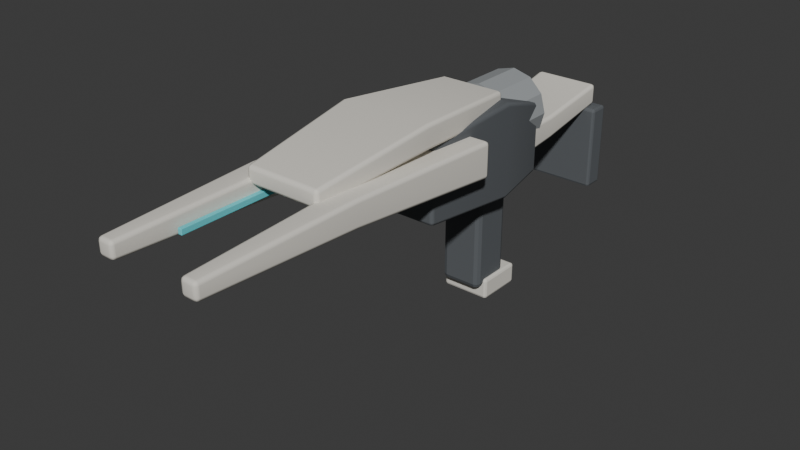 # Source: LineDriver.blend  (saved by Blender 4.2.66; exported with 4.5.12 LTS)
import bpy
from mathutils import Matrix  # noqa: F401  (used for matrix-valued properties, if any)

bpy.ops.wm.read_factory_settings(use_empty=True)
scene = bpy.context.scene
scene.name = 'Scene'

# ---- collections
col_collection = bpy.data.collections.new('Collection'); scene.collection.children.link(col_collection)

# ---- materials (node trees are filled in below, after node groups)
mat_graphite = bpy.data.materials.new('Graphite')
mat_graphite.diffuse_color = (0.105, 0.115, 0.125, 1.0)
mat_matteivory = bpy.data.materials.new('MatteIvory')
mat_matteivory.diffuse_color = (0.76, 0.73, 0.66, 1.0)
mat_signalcyan = bpy.data.materials.new('SignalCyan')
mat_signalcyan.diffuse_color = (0.13, 0.68, 0.74, 1.0)
mat_softgrey = bpy.data.materials.new('SoftGrey')
mat_softgrey.diffuse_color = (0.32, 0.34, 0.35, 1.0)

# ---- material node trees
mat_graphite.use_nodes = True; mat_graphite.node_tree.nodes.clear()
_N = mat_graphite.node_tree.nodes; _L = mat_graphite.node_tree.links
n0 = _N.new('ShaderNodeBsdfPrincipled'); n0.name = 'Principled BSDF'; n0.location = (10, 300)
n0.inputs[0].default_value = (0.105, 0.115, 0.125, 1.0)
n0.inputs[2].default_value = 0.82
n1 = _N.new('ShaderNodeOutputMaterial'); n1.name = 'Material Output'; n1.location = (300, 300)
_L.new(n0.outputs[0], n1.inputs[0])
n1.is_active_output = True
mat_matteivory.use_nodes = True; mat_matteivory.node_tree.nodes.clear()
_N = mat_matteivory.node_tree.nodes; _L = mat_matteivory.node_tree.links
n0 = _N.new('ShaderNodeBsdfPrincipled'); n0.name = 'Principled BSDF'; n0.location = (10, 300)
n0.inputs[0].default_value = (0.76, 0.73, 0.66, 1.0)
n0.inputs[2].default_value = 0.82
n1 = _N.new('ShaderNodeOutputMaterial'); n1.name = 'Material Output'; n1.location = (300, 300)
_L.new(n0.outputs[0], n1.inputs[0])
n1.is_active_output = True
mat_signalcyan.use_nodes = True; mat_signalcyan.node_tree.nodes.clear()
_N = mat_signalcyan.node_tree.nodes; _L = mat_signalcyan.node_tree.links
n0 = _N.new('ShaderNodeBsdfPrincipled'); n0.name = 'Principled BSDF'; n0.location = (10, 300)
n0.inputs[0].default_value = (0.13, 0.68, 0.74, 1.0)
n0.inputs[2].default_value = 0.82
n1 = _N.new('ShaderNodeOutputMaterial'); n1.name = 'Material Output'; n1.location = (300, 300)
_L.new(n0.outputs[0], n1.inputs[0])
n1.is_active_output = True
mat_softgrey.use_nodes = True; mat_softgrey.node_tree.nodes.clear()
_N = mat_softgrey.node_tree.nodes; _L = mat_softgrey.node_tree.links
n0 = _N.new('ShaderNodeBsdfPrincipled'); n0.name = 'Principled BSDF'; n0.location = (10, 300)
n0.inputs[0].default_value = (0.32, 0.34, 0.35, 1.0)
n0.inputs[2].default_value = 0.82
n1 = _N.new('ShaderNodeOutputMaterial'); n1.name = 'Material Output'; n1.location = (300, 300)
_L.new(n0.outputs[0], n1.inputs[0])
n1.is_active_output = True

# ---- world
world_world = bpy.data.worlds.new('World'); scene.world = world_world
world_world.use_nodes = True; world_world.node_tree.nodes.clear()
_N = world_world.node_tree.nodes; _L = world_world.node_tree.links
n0 = _N.new('ShaderNodeOutputWorld'); n0.name = 'World Output'; n0.location = (300, 300)
n1 = _N.new('ShaderNodeBackground'); n1.name = 'Background'; n1.location = (10, 300)
n1.inputs[0].default_value = (0.05088, 0.05088, 0.05088, 1.0)
_L.new(n1.outputs[0], n0.inputs[0])
n0.is_active_output = True
world_world.color = (0.05088, 0.05088, 0.05088)
world_world.sun_shadow_jitter_overblur = 0.0

# ---- meshes
me_receiver = bpy.data.meshes.new('Receiver')
me_receiver.from_pydata([(-0.07, 0.29, 0.005), (0.07, 0.29, 0.005), (0.07, 0.29, 0.155), (-0.07, 0.29, 0.155), (-0.095, 0.15, 0.0), (0.095, 0.15, 0.0), (0.095, 0.15, 0.2), (-0.095, 0.15, 0.2), (-0.085, -0.07, 0.02), (0.085, -0.07, 0.02), (0.085, -0.07, 0.18), (-0.085, -0.07, 0.18)], [], [(3, 2, 1, 0), (8, 9, 10, 11), (0, 1, 5, 4), (1, 2, 6, 5), (2, 3, 7, 6), (3, 0, 4, 7), (4, 5, 9, 8), (5, 6, 10, 9), (6, 7, 11, 10), (7, 4, 8, 11)])
me_receiver.materials.append(mat_graphite)
me_receiver.update()
me_upperbridge = bpy.data.meshes.new('UpperBridge')
me_upperbridge.from_pydata([(-0.07, 0.16, 0.165), (0.07, 0.16, 0.165), (0.07, 0.16, 0.215), (-0.07, 0.16, 0.215), (-0.1, -0.1, 0.185), (0.1, -0.1, 0.185), (0.1, -0.1, 0.235), (-0.1, -0.1, 0.235), (-0.08, -0.36, 0.1625), (0.08, -0.36, 0.1625), (0.08, -0.36, 0.1975), (-0.08, -0.36, 0.1975)], [], [(3, 2, 1, 0), (8, 9, 10, 11), (0, 1, 5, 4), (1, 2, 6, 5), (2, 3, 7, 6), (3, 0, 4, 7), (4, 5, 9, 8), (5, 6, 10, 9), (6, 7, 11, 10), (7, 4, 8, 11)])
me_upperbridge.materials.append(mat_matteivory)
me_upperbridge.update()
me_splitrail = bpy.data.meshes.new('SplitRail')
me_splitrail.from_pydata([(-0.035, 0.04, 0.0925), (0.035, 0.04, 0.0925), (0.035, 0.04, 0.1675), (-0.035, 0.04, 0.1675), (-0.0275, -0.31, 0.1225), (0.0275, -0.31, 0.1225), (0.0275, -0.31, 0.1775), (-0.0275, -0.31, 0.1775), (-0.0175, -0.64, 0.1325), (0.0175, -0.64, 0.1325), (0.0175, -0.64, 0.1675), (-0.0175, -0.64, 0.1675)], [], [(3, 2, 1, 0), (8, 9, 10, 11), (0, 1, 5, 4), (1, 2, 6, 5), (2, 3, 7, 6), (3, 0, 4, 7), (4, 5, 9, 8), (5, 6, 10, 9), (6, 7, 11, 10), (7, 4, 8, 11)])
me_splitrail.materials.append(mat_matteivory)
me_splitrail.update()
me_cube_001 = bpy.data.meshes.new('Cube.001')
me_cube_001.from_pydata([(-0.0045, -0.18, -0.006), (-0.0045, -0.18, 0.006), (-0.0045, 0.18, -0.006), (-0.0045, 0.18, 0.006), (0.0045, -0.18, -0.006), (0.0045, -0.18, 0.006), (0.0045, 0.18, -0.006), (0.0045, 0.18, 0.006)], [], [(0, 1, 3, 2), (2, 3, 7, 6), (6, 7, 5, 4), (4, 5, 1, 0), (2, 6, 4, 0), (7, 3, 1, 5)])
_uv = me_cube_001.uv_layers.new(name='UVMap')
_uv.uv.foreach_set('vector', [0.375, 0.0, 0.625, 0.0, 0.625, 0.25, 0.375, 0.25, 0.375, 0.25, 0.625, 0.25, 0.625, 0.5, 0.375, 0.5, 0.375, 0.5, 0.625, 0.5, 0.625, 0.75, 0.375, 0.75, 0.375, 0.75, 0.625, 0.75, 0.625, 1.0, 0.375, 1.0, 0.125, 0.5, 0.375, 0.5, 0.375, 0.75, 0.125, 0.75, 0.625, 0.5, 0.875, 0.5, 0.875, 0.75, 0.625, 0.75])
me_cube_001.materials.append(mat_signalcyan)
me_cube_001.update()
me_splitrail_001 = bpy.data.meshes.new('SplitRail.001')
me_splitrail_001.from_pydata([(-0.035, 0.04, 0.0925), (0.035, 0.04, 0.0925), (0.035, 0.04, 0.1675), (-0.035, 0.04, 0.1675), (-0.0275, -0.31, 0.1225), (0.0275, -0.31, 0.1225), (0.0275, -0.31, 0.1775), (-0.0275, -0.31, 0.1775), (-0.0175, -0.64, 0.1325), (0.0175, -0.64, 0.1325), (0.0175, -0.64, 0.1675), (-0.0175, -0.64, 0.1675)], [], [(3, 2, 1, 0), (8, 9, 10, 11), (0, 1, 5, 4), (1, 2, 6, 5), (2, 3, 7, 6), (3, 0, 4, 7), (4, 5, 9, 8), (5, 6, 10, 9), (6, 7, 11, 10), (7, 4, 8, 11)])
me_splitrail_001.materials.append(mat_matteivory)
me_splitrail_001.update()
me_cube_002 = bpy.data.meshes.new('Cube.002')
me_cube_002.from_pydata([(-0.0045, -0.18, -0.006), (-0.0045, -0.18, 0.006), (-0.0045, 0.18, -0.006), (-0.0045, 0.18, 0.006), (0.0045, -0.18, -0.006), (0.0045, -0.18, 0.006), (0.0045, 0.18, -0.006), (0.0045, 0.18, 0.006)], [], [(0, 1, 3, 2), (2, 3, 7, 6), (6, 7, 5, 4), (4, 5, 1, 0), (2, 6, 4, 0), (7, 3, 1, 5)])
_uv = me_cube_002.uv_layers.new(name='UVMap')
_uv.uv.foreach_set('vector', [0.375, 0.0, 0.625, 0.0, 0.625, 0.25, 0.375, 0.25, 0.375, 0.25, 0.625, 0.25, 0.625, 0.5, 0.375, 0.5, 0.375, 0.5, 0.625, 0.5, 0.625, 0.75, 0.375, 0.75, 0.375, 0.75, 0.625, 0.75, 0.625, 1.0, 0.375, 1.0, 0.125, 0.5, 0.375, 0.5, 0.375, 0.75, 0.125, 0.75, 0.625, 0.5, 0.875, 0.5, 0.875, 0.75, 0.625, 0.75])
me_cube_002.materials.append(mat_signalcyan)
me_cube_002.update()
me_rearcell = bpy.data.meshes.new('RearCell')
me_rearcell.from_pydata([(-0.078, 0.3, 0.13), (-0.06755, 0.3, 0.091), (-0.039, 0.3, 0.06245), (-4.776e-18, 0.3, 0.052), (0.039, 0.3, 0.06245), (0.06755, 0.3, 0.091), (0.078, 0.3, 0.13), (0.06755, 0.3, 0.169), (0.039, 0.3, 0.1975), (1.433e-17, 0.3, 0.208), (-0.039, 0.3, 0.1975), (-0.06755, 0.3, 0.169), (-0.078, 0.18, 0.13), (-0.06755, 0.18, 0.091), (-0.039, 0.18, 0.06245), (-4.776e-18, 0.18, 0.052), (0.039, 0.18, 0.06245), (0.06755, 0.18, 0.091), (0.078, 0.18, 0.13), (0.06755, 0.18, 0.169), (0.039, 0.18, 0.1975), (1.433e-17, 0.18, 0.208), (-0.039, 0.18, 0.1975), (-0.06755, 0.18, 0.169)], [], [(11, 10, 9, 8, 7, 6, 5, 4, 3, 2, 1, 0), (12, 13, 14, 15, 16, 17, 18, 19, 20, 21, 22, 23), (0, 1, 13, 12), (1, 2, 14, 13), (2, 3, 15, 14), (3, 4, 16, 15), (4, 5, 17, 16), (5, 6, 18, 17), (6, 7, 19, 18), (7, 8, 20, 19), (8, 9, 21, 20), (9, 10, 22, 21), (10, 11, 23, 22), (11, 0, 12, 23)])
me_rearcell.materials.append(mat_softgrey)
me_rearcell.update()
me_stocktop = bpy.data.meshes.new('StockTop')
me_stocktop.from_pydata([(-0.07, 0.51, 0.0875), (0.07, 0.51, 0.0875), (0.07, 0.51, 0.1325), (-0.07, 0.51, 0.1325), (-0.065, 0.35, 0.055), (0.065, 0.35, 0.055), (0.065, 0.35, 0.105), (-0.065, 0.35, 0.105), (-0.075, 0.21, 0.05), (0.075, 0.21, 0.05), (0.075, 0.21, 0.11), (-0.075, 0.21, 0.11)], [], [(3, 2, 1, 0), (8, 9, 10, 11), (0, 1, 5, 4), (1, 2, 6, 5), (2, 3, 7, 6), (3, 0, 4, 7), (4, 5, 9, 8), (5, 6, 10, 9), (6, 7, 11, 10), (7, 4, 8, 11)])
me_stocktop.materials.append(mat_matteivory)
me_stocktop.update()
me_cube_003 = bpy.data.meshes.new('Cube.003')
me_cube_003.from_pydata([(-0.09, -0.0225, -0.09), (-0.09, -0.0225, 0.09), (-0.09, 0.0225, -0.09), (-0.09, 0.0225, 0.09), (0.09, -0.0225, -0.09), (0.09, -0.0225, 0.09), (0.09, 0.0225, -0.09), (0.09, 0.0225, 0.09)], [], [(0, 1, 3, 2), (2, 3, 7, 6), (6, 7, 5, 4), (4, 5, 1, 0), (2, 6, 4, 0), (7, 3, 1, 5)])
_uv = me_cube_003.uv_layers.new(name='UVMap')
_uv.uv.foreach_set('vector', [0.375, 0.0, 0.625, 0.0, 0.625, 0.25, 0.375, 0.25, 0.375, 0.25, 0.625, 0.25, 0.625, 0.5, 0.375, 0.5, 0.375, 0.5, 0.625, 0.5, 0.625, 0.75, 0.375, 0.75, 0.375, 0.75, 0.625, 0.75, 0.625, 1.0, 0.375, 1.0, 0.125, 0.5, 0.375, 0.5, 0.375, 0.75, 0.125, 0.75, 0.625, 0.5, 0.875, 0.5, 0.875, 0.75, 0.625, 0.75])
me_cube_003.materials.append(mat_graphite)
me_cube_003.update()
me_cube_004 = bpy.data.meshes.new('Cube.004')
me_cube_004.from_pydata([(-0.045, -0.045, -0.125), (-0.045, -0.045, 0.125), (-0.045, 0.045, -0.125), (-0.045, 0.045, 0.125), (0.045, -0.045, -0.125), (0.045, -0.045, 0.125), (0.045, 0.045, -0.125), (0.045, 0.045, 0.125)], [], [(0, 1, 3, 2), (2, 3, 7, 6), (6, 7, 5, 4), (4, 5, 1, 0), (2, 6, 4, 0), (7, 3, 1, 5)])
_uv = me_cube_004.uv_layers.new(name='UVMap')
_uv.uv.foreach_set('vector', [0.375, 0.0, 0.625, 0.0, 0.625, 0.25, 0.375, 0.25, 0.375, 0.25, 0.625, 0.25, 0.625, 0.5, 0.375, 0.5, 0.375, 0.5, 0.625, 0.5, 0.625, 0.75, 0.375, 0.75, 0.375, 0.75, 0.625, 0.75, 0.625, 1.0, 0.375, 1.0, 0.125, 0.5, 0.375, 0.5, 0.375, 0.75, 0.125, 0.75, 0.625, 0.5, 0.875, 0.5, 0.875, 0.75, 0.625, 0.75])
me_cube_004.materials.append(mat_graphite)
me_cube_004.update()
me_cube_005 = bpy.data.meshes.new('Cube.005')
me_cube_005.from_pydata([(-0.0525, -0.05, -0.0225), (-0.0525, -0.05, 0.0225), (-0.0525, 0.05, -0.0225), (-0.0525, 0.05, 0.0225), (0.0525, -0.05, -0.0225), (0.0525, -0.05, 0.0225), (0.0525, 0.05, -0.0225), (0.0525, 0.05, 0.0225)], [], [(0, 1, 3, 2), (2, 3, 7, 6), (6, 7, 5, 4), (4, 5, 1, 0), (2, 6, 4, 0), (7, 3, 1, 5)])
_uv = me_cube_005.uv_layers.new(name='UVMap')
_uv.uv.foreach_set('vector', [0.375, 0.0, 0.625, 0.0, 0.625, 0.25, 0.375, 0.25, 0.375, 0.25, 0.625, 0.25, 0.625, 0.5, 0.375, 0.5, 0.375, 0.5, 0.625, 0.5, 0.625, 0.75, 0.375, 0.75, 0.375, 0.75, 0.625, 0.75, 0.625, 1.0, 0.375, 1.0, 0.125, 0.5, 0.375, 0.5, 0.375, 0.75, 0.125, 0.75, 0.625, 0.5, 0.875, 0.5, 0.875, 0.75, 0.625, 0.75])
me_cube_005.materials.append(mat_matteivory)
me_cube_005.update()

# ---- objects
ob_linedriver = bpy.data.objects.new('LineDriver', None)
ob_receiver = bpy.data.objects.new('Receiver', me_receiver)
ob_upperbridge = bpy.data.objects.new('UpperBridge', me_upperbridge)
ob_splitrail = bpy.data.objects.new('SplitRail', me_splitrail)
ob_railsignal = bpy.data.objects.new('RailSignal', me_cube_001)
ob_splitrail_001 = bpy.data.objects.new('SplitRail.001', me_splitrail_001)
ob_railsignal_001 = bpy.data.objects.new('RailSignal.001', me_cube_002)
ob_rearcell = bpy.data.objects.new('RearCell', me_rearcell)
ob_stocktop = bpy.data.objects.new('StockTop', me_stocktop)
ob_stockheel = bpy.data.objects.new('StockHeel', me_cube_003)
ob_palmgrip = bpy.data.objects.new('PalmGrip', me_cube_004)
ob_gripheel = bpy.data.objects.new('GripHeel', me_cube_005)
ob_grip = bpy.data.objects.new('Grip', None)
ob_muzzle = bpy.data.objects.new('Muzzle', None)
ob_lefthand = bpy.data.objects.new('LeftHand', None)

# ---- transforms, parenting, visibility, modifiers, constraints
ob_linedriver.location = (0.0, 0.0, 0.0)
ob_receiver.parent = ob_linedriver
ob_receiver.location = (0.0, 0.0, 0.0)
_m = ob_receiver.modifiers.new('SoftEdge', 'BEVEL')
_m.width = 0.008
_m.width_pct = 0.008
_m.segments = 2
_m = ob_receiver.modifiers.new('FaceNormals', 'WEIGHTED_NORMAL')
ob_upperbridge.parent = ob_linedriver
ob_upperbridge.location = (0.0, 0.0, 0.0)
_m = ob_upperbridge.modifiers.new('SoftEdge', 'BEVEL')
_m.width = 0.008
_m.width_pct = 0.008
_m.segments = 2
_m = ob_upperbridge.modifiers.new('FaceNormals', 'WEIGHTED_NORMAL')
ob_splitrail.parent = ob_linedriver
ob_splitrail.location = (-0.095, 0.0, 0.0)
_m = ob_splitrail.modifiers.new('SoftEdge', 'BEVEL')
_m.width = 0.008
_m.width_pct = 0.008
_m.segments = 2
_m = ob_splitrail.modifiers.new('FaceNormals', 'WEIGHTED_NORMAL')
ob_railsignal.parent = ob_linedriver
ob_railsignal.location = (-0.065, -0.34, 0.142)
_m = ob_railsignal.modifiers.new('SoftEdge', 'BEVEL')
_m.width = 0.00108
_m.width_pct = 0.00108
_m.segments = 2
_m = ob_railsignal.modifiers.new('FaceNormals', 'WEIGHTED_NORMAL')
_m.keep_sharp = True
ob_splitrail_001.parent = ob_linedriver
ob_splitrail_001.location = (0.095, 0.0, 0.0)
_m = ob_splitrail_001.modifiers.new('SoftEdge', 'BEVEL')
_m.width = 0.008
_m.width_pct = 0.008
_m.segments = 2
_m = ob_splitrail_001.modifiers.new('FaceNormals', 'WEIGHTED_NORMAL')
ob_railsignal_001.parent = ob_linedriver
ob_railsignal_001.location = (0.065, -0.34, 0.142)
_m = ob_railsignal_001.modifiers.new('SoftEdge', 'BEVEL')
_m.width = 0.00108
_m.width_pct = 0.00108
_m.segments = 2
_m = ob_railsignal_001.modifiers.new('FaceNormals', 'WEIGHTED_NORMAL')
_m.keep_sharp = True
ob_rearcell.parent = ob_linedriver
ob_rearcell.location = (0.0, 0.0, 0.0)
ob_stocktop.parent = ob_linedriver
ob_stocktop.location = (0.0, 0.0, 0.0)
_m = ob_stocktop.modifiers.new('SoftEdge', 'BEVEL')
_m.width = 0.008
_m.width_pct = 0.008
_m.segments = 2
_m = ob_stocktop.modifiers.new('FaceNormals', 'WEIGHTED_NORMAL')
ob_stockheel.parent = ob_linedriver
ob_stockheel.location = (0.0, 0.5, -0.005)
_m = ob_stockheel.modifiers.new('SoftEdge', 'BEVEL')
_m.width = 0.0054
_m.width_pct = 0.0054
_m.segments = 2
_m = ob_stockheel.modifiers.new('FaceNormals', 'WEIGHTED_NORMAL')
_m.keep_sharp = True
ob_palmgrip.parent = ob_linedriver
ob_palmgrip.location = (0.0, 0.18, -0.095)
_m = ob_palmgrip.modifiers.new('SoftEdge', 'BEVEL')
_m.width = 0.0108
_m.width_pct = 0.0108
_m.segments = 2
_m = ob_palmgrip.modifiers.new('FaceNormals', 'WEIGHTED_NORMAL')
_m.keep_sharp = True
ob_gripheel.parent = ob_linedriver
ob_gripheel.location = (0.0, 0.205, -0.225)
_m = ob_gripheel.modifiers.new('SoftEdge', 'BEVEL')
_m.width = 0.0054
_m.width_pct = 0.0054
_m.segments = 2
_m = ob_gripheel.modifiers.new('FaceNormals', 'WEIGHTED_NORMAL')
_m.keep_sharp = True
ob_grip.parent = ob_linedriver
ob_grip.location = (0.0, 0.18, -0.12)
ob_muzzle.parent = ob_linedriver
ob_muzzle.location = (0.0, -0.65, 0.13)
ob_lefthand.parent = ob_linedriver
ob_lefthand.location = (-0.075, 0.02, -0.045)

# ---- collection membership
col_collection.objects.link(ob_linedriver)
col_collection.objects.link(ob_receiver)
col_collection.objects.link(ob_upperbridge)
col_collection.objects.link(ob_splitrail)
col_collection.objects.link(ob_railsignal)
col_collection.objects.link(ob_splitrail_001)
col_collection.objects.link(ob_railsignal_001)
col_collection.objects.link(ob_rearcell)
col_collection.objects.link(ob_stocktop)
col_collection.objects.link(ob_stockheel)
col_collection.objects.link(ob_palmgrip)
col_collection.objects.link(ob_gripheel)
col_collection.objects.link(ob_grip)
col_collection.objects.link(ob_muzzle)
col_collection.objects.link(ob_lefthand)

# ---- scene / render settings (as saved in the file)
scene.frame_start = 1; scene.frame_end = 250; scene.frame_set(1)
scene.render.engine = 'BLENDER_EEVEE_NEXT'
bpy.context.view_layer.update()

# ---- added for rendering (the .blend has no active camera and no usable light): camera, sun
cam_auto = bpy.data.cameras.new('AutoCamera')
cam_auto.lens = 50.0
cam_auto.sensor_width = 36.0
cam_auto.clip_end = 1000.0
ob_auto_camera = bpy.data.objects.new('AutoCamera', cam_auto)
scene.collection.objects.link(ob_auto_camera)
ob_auto_camera.location = (1.18906, -1.48562, 0.944999)
ob_auto_camera.rotation_euler = (1.09748, -7.21219e-08, 0.694738)
scene.camera = ob_auto_camera
light_auto_sun = bpy.data.lights.new('AutoSun', 'SUN')
light_auto_sun.energy = 3.0
light_auto_sun.angle = 0.0523599
ob_auto_sun = bpy.data.objects.new('AutoSun', light_auto_sun)
scene.collection.objects.link(ob_auto_sun)
ob_auto_sun.rotation_euler = (0.872665, 0.174533, 0.523599)
bpy.context.view_layer.update()
